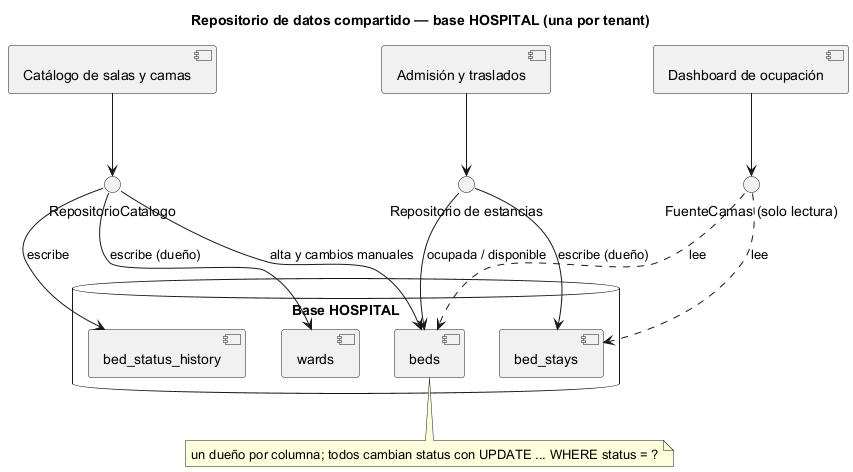

The diagram above was rendered by PlantUML. Its source (embedded in the PNG):
@startuml semana-04-repositorio-compartido
' Semana 4 — Catálogo de salas, wards y camas (tarea Odoo 2446): integración con un repositorio de datos compartido
title Repositorio de datos compartido — base HOSPITAL (una por tenant)
component "Catálogo de salas y camas" as cat
component "Admisión y traslados" as adm
component "Dashboard de ocupación" as ocu
interface "RepositorioCatalogo" as rc
interface "Repositorio de estancias" as re
interface "FuenteCamas (solo lectura)" as fc
database "Base HOSPITAL" {
  [wards]
  [beds]
  [bed_stays]
  [bed_status_history]
}
cat --> rc
adm --> re
ocu --> fc
rc --> [wards] : escribe (dueño)
rc --> [beds] : alta y cambios manuales
rc --> [bed_status_history] : escribe
re --> [bed_stays] : escribe (dueño)
re --> [beds] : ocupada / disponible
fc ..> [beds] : lee
fc ..> [bed_stays] : lee
note bottom of [beds] : un dueño por columna; todos cambian status con UPDATE ... WHERE status = ?
@enduml